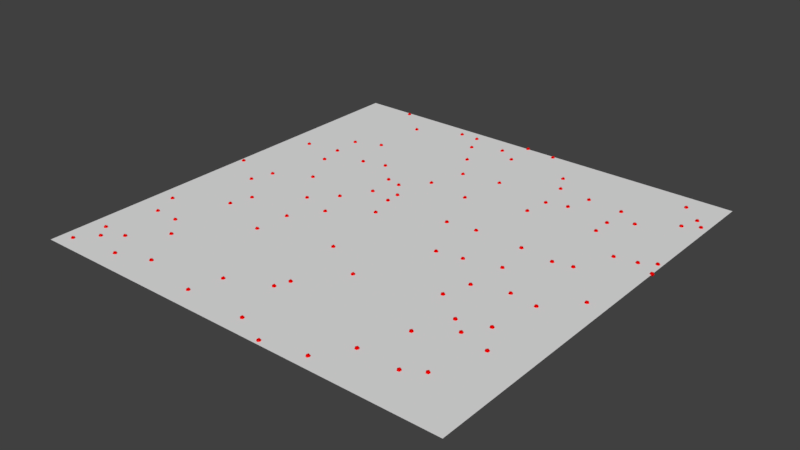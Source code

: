 # Source: irr_rxn_2D_1.blend  (saved by Blender 2.77.0; exported with 4.5.12 LTS)
import bpy
from mathutils import Matrix  # noqa: F401  (used for matrix-valued properties, if any)

bpy.ops.wm.read_factory_settings(use_empty=True)
scene = bpy.context.scene
scene.name = 'Scene'

# ---- collections
col_collection_1 = bpy.data.collections.new('Collection 1'); scene.collection.children.link(col_collection_1)

# ---- materials (node trees are filled in below, after node groups)
mat_mol_a_mat = bpy.data.materials.new('mol_A_mat')
mat_mol_a_mat.alpha_threshold = 0.0
mat_mol_a_mat.use_transparent_shadow = False
mat_mol_a_mat.diffuse_color = (0.8, 0.0, 0.0, 1.0)
mat_mol_a_mat.roughness = 0.5

# ---- material node trees

# ---- world
world_world = bpy.data.worlds.new('World'); scene.world = world_world
world_world.color = (0.05088, 0.05088, 0.05088)
world_world.use_sun_shadow = False
world_world.sun_shadow_jitter_overblur = 0.0
world_world.cycles.sampling_method = 'MANUAL'

# ---- meshes
me_mol_a_pos = bpy.data.meshes.new('mol_A_pos')
me_mol_a_pos.from_pydata([(-0.3022, 0.05582, 0.0), (-0.1493, 0.08574, 0.0), (0.2756, -0.2998, 0.0), (-0.01406, 0.4226, 0.0), (-0.1939, 0.4709, 0.0), (0.1661, 0.2219, 0.0), (0.484, 0.3859, 0.0), (0.02547, 0.1895, 0.0), (0.3103, -0.2193, 0.0), (-0.4408, 0.1879, 0.0), (-0.06004, 0.4513, 0.0), (-0.1261, 0.1467, 0.0), (0.3444, -0.2473, 0.0), (0.1369, 0.4084, 0.0), (-0.379, 0.4926, 0.0), (-0.2376, -0.02989, 0.0), (-0.3853, 0.01064, 0.0), (0.3243, 0.2811, 0.0), (-0.1492, 0.4706, 0.0), (0.3717, 0.3126, 0.0), (-0.01882, 0.4995, 0.0), (-0.04061, -0.1584, 0.0), (0.3345, -0.08256, 0.0), (0.4575, 0.1704, 0.0), (0.3757, -0.3788, 0.0), (0.1363, 0.07993, 0.0), (-0.1144, -0.3842, 0.0), (0.413, -0.2651, 0.0), (-0.1619, 0.1544, 0.0), (0.4641, 0.409, 0.0), (-0.2999, 0.4249, 0.0), (0.1743, 0.2805, 0.0), (-0.2083, -0.1211, 0.0), (0.09233, -0.4899, 0.0), (-0.3528, -0.4529, 0.0), (0.2385, -0.4001, 0.0), (-0.05159, 0.2847, 0.0), (-0.008207, -0.3111, 0.0), (0.06312, -0.2155, 0.0), (0.2586, -0.1042, 0.0), (0.2385, 0.3516, 0.0), (-0.217, 0.2077, 0.0), (-0.3447, -0.1556, 0.0), (0.2499, 0.07649, 0.0), (0.4597, -0.02096, 0.0), (0.03963, 0.2987, 0.0), (0.01626, -0.4574, 0.0), (-0.09507, 0.1054, 0.0), (-0.07628, 0.01121, 0.0), (-0.4894, 0.01881, 0.0), (-0.4591, -0.3948, 0.0), (0.3346, -0.4036, 0.0), (0.06709, 0.07153, 0.0), (-0.4595, -0.2187, 0.0), (0.4173, 0.4521, 0.0), (0.2405, -0.1652, 0.0), (-0.09331, 0.3563, 0.0), (-0.2723, 0.193, 0.0), (-0.188, 0.02116, 0.0), (0.45, 0.366, 0.0), (0.1611, 0.3603, 0.0), (-0.4704, -0.4672, 0.0), (-0.4354, -0.4253, 0.0), (0.05432, 0.4943, 0.0), (0.1905, -0.4701, 0.0), (0.1284, -0.04281, 0.0), (-0.1328, -0.4543, 0.0), (-0.4355, -0.2785, 0.0), (0.4996, 0.1494, 0.0), (0.3704, 0.07612, 0.0), (0.3276, 0.06764, 0.0), (-0.3611, 0.2011, 0.0), (0.4902, 0.1899, 0.0), (-0.4012, -0.04014, 0.0), (0.4089, 0.1621, 0.0), (-0.07745, 0.2021, 0.0), (0.187, -0.0328, 0.0), (0.3256, 0.2353, 0.0), (0.2671, -0.01317, 0.0), (-0.1619, -0.05304, 0.0), (-0.01963, -0.3431, 0.0), (-0.3635, 0.2672, 0.0), (-0.331, -0.329, 0.0), (-0.3303, -0.1054, 0.0), (0.3212, 0.3451, 0.0), (-0.2141, -0.2007, 0.0), (-0.3967, -0.3942, 0.0), (-0.09378, 0.07176, 0.0), (-0.1283, 0.4215, 0.0), (-0.3755, -0.2815, 0.0), (0.2217, 0.2937, 0.0), (-0.2747, -0.4257, 0.0), (0.3964, -0.09096, 0.0), (0.376, -0.1994, 0.0), (-0.3028, 0.2931, 0.0), (-0.3501, 0.1449, 0.0)], [], [])
me_mol_a_pos.use_remesh_preserve_volume = False
me_mol_a_pos.use_remesh_preserve_attributes = False
me_mol_a_pos.use_mirror_vertex_groups = False
me_mol_a_pos.update()
me_mol_a_shape = bpy.data.meshes.new('mol_A_shape')
me_mol_a_shape.from_pydata([(0.0, 0.0, -0.005), (0.003618, -0.002629, -0.002236), (-0.001382, -0.004253, -0.002236), (-0.004472, 0.0, -0.002236), (-0.001382, 0.004253, -0.002236), (0.003618, 0.002629, -0.002236), (0.001382, -0.004253, 0.002236), (-0.003618, -0.002629, 0.002236), (-0.003618, 0.002629, 0.002236), (0.001382, 0.004253, 0.002236), (0.004472, 0.0, 0.002236), (0.0, 0.0, 0.005)], [], [(0, 1, 2), (1, 0, 5), (0, 2, 3), (0, 3, 4), (0, 4, 5), (1, 5, 10), (2, 1, 6), (3, 2, 7), (4, 3, 8), (5, 4, 9), (1, 10, 6), (2, 6, 7), (3, 7, 8), (4, 8, 9), (5, 9, 10), (6, 10, 11), (7, 6, 11), (8, 7, 11), (9, 8, 11), (10, 9, 11)])
me_mol_a_shape.materials.append(mat_mol_a_mat)
me_mol_a_shape.use_remesh_preserve_volume = False
me_mol_a_shape.use_remesh_preserve_attributes = False
me_mol_a_shape.use_mirror_vertex_groups = False
me_mol_a_shape.update()
me_plane = bpy.data.meshes.new('Plane')
me_plane.from_pydata([(-0.5, -0.5, 0.0), (0.5, -0.5, 0.0), (-0.5, 0.5, 0.0), (0.5, 0.5, 0.0)], [], [(1, 2, 0), (1, 3, 2)])
me_plane.use_remesh_preserve_volume = False
me_plane.use_remesh_preserve_attributes = False
me_plane.use_mirror_vertex_groups = False
me_plane.update()

# ---- objects
ob_molecules = bpy.data.objects.new('molecules', None)
ob_mol_a = bpy.data.objects.new('mol_A', me_mol_a_pos)
ob_mol_a_shape = bpy.data.objects.new('mol_A_shape', me_mol_a_shape)
ob_plane = bpy.data.objects.new('Plane', me_plane)

# ---- transforms, parenting, visibility, modifiers, constraints
ob_molecules.location = (0.0, 0.0, 0.0)
ob_molecules.empty_image_offset = (0.0, 0.0)
ob_molecules.hide_viewport = True
ob_molecules.hide_select = True
ob_molecules.lineart.crease_threshold = 0.0
ob_mol_a.parent = ob_molecules
ob_mol_a.location = (0.0, 0.0, 0.0)
ob_mol_a.hide_select = True
ob_mol_a.show_instancer_for_render = False
ob_mol_a.instance_type = 'VERTS'
ob_mol_a.use_instance_vertices_rotation = True
ob_mol_a.lineart.crease_threshold = 0.0
ob_mol_a_shape.parent = ob_mol_a
ob_mol_a_shape.location = (0.0, 0.0, 0.0)
ob_mol_a_shape.track_axis = 'POS_Z'
ob_mol_a_shape.hide_select = True
ob_mol_a_shape.lineart.crease_threshold = 0.0
ob_plane.location = (0.0, 0.0, 0.0)
ob_plane.display_type = 'WIRE'
ob_plane.lineart.crease_threshold = 0.0

# ---- collection membership
col_collection_1.objects.link(ob_molecules)
col_collection_1.objects.link(ob_mol_a)
col_collection_1.objects.link(ob_mol_a_shape)
col_collection_1.objects.link(ob_plane)

# ---- scene / render settings (as saved in the file)
scene.frame_start = 0; scene.frame_end = 6313; scene.frame_set(6276)
scene.render.engine = 'BLENDER_EEVEE_NEXT'
scene.render.resolution_percentage = 50
scene.render.dither_intensity = 0.0
scene.cycles.use_denoising = False
scene.cycles.samples = 128
scene.cycles.sampling_pattern = 'TABULATED_SOBOL'
scene.cycles.light_sampling_threshold = 0.0
scene.cycles.use_adaptive_sampling = False
scene.cycles.use_light_tree = False
scene.cycles.blur_glossy = 0.0
scene.cycles.sample_clamp_indirect = 0.0
scene.view_settings.view_transform = 'Standard'
bpy.context.view_layer.update()

# ---- added for rendering (the .blend has no active camera and no usable light): camera, sun
cam_auto = bpy.data.cameras.new('AutoCamera')
cam_auto.lens = 50.0
cam_auto.sensor_width = 36.0
cam_auto.clip_end = 1000.0
ob_auto_camera = bpy.data.objects.new('AutoCamera', cam_auto)
scene.collection.objects.link(ob_auto_camera)
ob_auto_camera.location = (1.3085, -1.5702, 1.0468)
ob_auto_camera.rotation_euler = (1.09748, -7.21219e-08, 0.694738)
scene.camera = ob_auto_camera
light_auto_sun = bpy.data.lights.new('AutoSun', 'SUN')
light_auto_sun.energy = 3.0
light_auto_sun.angle = 0.0523599
ob_auto_sun = bpy.data.objects.new('AutoSun', light_auto_sun)
scene.collection.objects.link(ob_auto_sun)
ob_auto_sun.rotation_euler = (0.872665, 0.174533, 0.523599)
bpy.context.view_layer.update()
